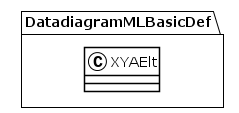

The diagram above was rendered by PlantUML. Its source (embedded in the PNG):
@startuml
!theme plain
package DatadiagramMLBasicDef {
class XYAElt {
}
}
@enduml